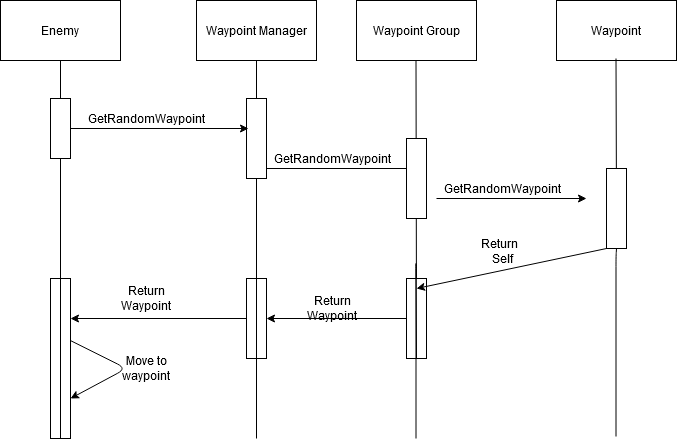

The diagram above was exported from draw.io. Its source (the exported page's mxGraphModel, read from the mxfile embedded in the PNG):
<mxGraphModel dx="2062" dy="1118" grid="1" gridSize="10" guides="1" tooltips="1" connect="1" arrows="1" fold="1" page="1" pageScale="1" pageWidth="850" pageHeight="1100" math="0" shadow="0">
  <root>
    <mxCell id="0" />
    <mxCell id="1" parent="0" />
    <mxCell id="2" value="&lt;div&gt;Enemy&lt;/div&gt;" style="rounded=0;whiteSpace=wrap;html=1;" vertex="1" parent="1">
      <mxGeometry x="34" y="132" width="120" height="60" as="geometry" />
    </mxCell>
    <mxCell id="3" value="Waypoint Manager" style="rounded=0;whiteSpace=wrap;html=1;" vertex="1" parent="1">
      <mxGeometry x="230" y="132" width="120" height="60" as="geometry" />
    </mxCell>
    <mxCell id="4" value="&lt;div&gt;Waypoint Group&lt;/div&gt;" style="rounded=0;whiteSpace=wrap;html=1;" vertex="1" parent="1">
      <mxGeometry x="390" y="132" width="120" height="60" as="geometry" />
    </mxCell>
    <mxCell id="5" value="&lt;div&gt;Waypoint&lt;/div&gt;" style="rounded=0;whiteSpace=wrap;html=1;" vertex="1" parent="1">
      <mxGeometry x="590" y="132" width="120" height="60" as="geometry" />
    </mxCell>
    <mxCell id="6" value="" style="endArrow=none;html=1;entryX=0.5;entryY=1;entryDx=0;entryDy=0;" edge="1" target="2" parent="1">
      <mxGeometry width="50" height="50" relative="1" as="geometry">
        <mxPoint x="94" y="570" as="sourcePoint" />
        <mxPoint x="450" y="510" as="targetPoint" />
      </mxGeometry>
    </mxCell>
    <mxCell id="7" value="" style="endArrow=none;html=1;entryX=0.5;entryY=1;entryDx=0;entryDy=0;" edge="1" source="11" target="2" parent="1">
      <mxGeometry width="50" height="50" relative="1" as="geometry">
        <mxPoint x="94" y="570" as="sourcePoint" />
        <mxPoint x="94" y="192" as="targetPoint" />
        <Array as="points" />
      </mxGeometry>
    </mxCell>
    <mxCell id="8" value="" style="endArrow=none;html=1;entryX=0.5;entryY=1;entryDx=0;entryDy=0;" edge="1" source="13" parent="1">
      <mxGeometry width="50" height="50" relative="1" as="geometry">
        <mxPoint x="290" y="570" as="sourcePoint" />
        <mxPoint x="290" y="192" as="targetPoint" />
        <Array as="points" />
      </mxGeometry>
    </mxCell>
    <mxCell id="9" value="" style="endArrow=none;html=1;entryX=0.5;entryY=1;entryDx=0;entryDy=0;" edge="1" source="25" parent="1">
      <mxGeometry width="50" height="50" relative="1" as="geometry">
        <mxPoint x="449.5" y="570" as="sourcePoint" />
        <mxPoint x="449.5" y="192" as="targetPoint" />
        <Array as="points" />
      </mxGeometry>
    </mxCell>
    <mxCell id="10" value="" style="endArrow=none;html=1;entryX=0.5;entryY=1;entryDx=0;entryDy=0;" edge="1" source="21" parent="1">
      <mxGeometry width="50" height="50" relative="1" as="geometry">
        <mxPoint x="649.5" y="568" as="sourcePoint" />
        <mxPoint x="649.5" y="190" as="targetPoint" />
        <Array as="points" />
      </mxGeometry>
    </mxCell>
    <mxCell id="11" value="" style="rounded=0;whiteSpace=wrap;html=1;" vertex="1" parent="1">
      <mxGeometry x="84" y="230" width="20" height="60" as="geometry" />
    </mxCell>
    <mxCell id="12" value="" style="endArrow=none;html=1;entryX=0.5;entryY=1;entryDx=0;entryDy=0;" edge="1" source="27" target="11" parent="1">
      <mxGeometry width="50" height="50" relative="1" as="geometry">
        <mxPoint x="94" y="570" as="sourcePoint" />
        <mxPoint x="94" y="192" as="targetPoint" />
        <Array as="points" />
      </mxGeometry>
    </mxCell>
    <mxCell id="13" value="" style="rounded=0;whiteSpace=wrap;html=1;" vertex="1" parent="1">
      <mxGeometry x="280" y="230" width="20" height="80" as="geometry" />
    </mxCell>
    <mxCell id="14" value="" style="endArrow=none;html=1;entryX=0.5;entryY=1;entryDx=0;entryDy=0;" edge="1" source="33" target="13" parent="1">
      <mxGeometry width="50" height="50" relative="1" as="geometry">
        <mxPoint x="290" y="570" as="sourcePoint" />
        <mxPoint x="290" y="192" as="targetPoint" />
        <Array as="points" />
      </mxGeometry>
    </mxCell>
    <mxCell id="15" value="" style="endArrow=classic;html=1;exitX=1;exitY=0.5;exitDx=0;exitDy=0;entryX=0.1;entryY=0.375;entryDx=0;entryDy=0;entryPerimeter=0;" edge="1" source="11" target="13" parent="1">
      <mxGeometry width="50" height="50" relative="1" as="geometry">
        <mxPoint x="400" y="560" as="sourcePoint" />
        <mxPoint x="450" y="510" as="targetPoint" />
      </mxGeometry>
    </mxCell>
    <mxCell id="16" value="GetRandomWaypoint" style="text;html=1;strokeColor=none;fillColor=none;align=center;verticalAlign=middle;whiteSpace=wrap;rounded=0;" vertex="1" parent="1">
      <mxGeometry x="160" y="240" width="40" height="20" as="geometry" />
    </mxCell>
    <mxCell id="17" value="" style="endArrow=classic;html=1;" edge="1" parent="1">
      <mxGeometry width="50" height="50" relative="1" as="geometry">
        <mxPoint x="300" y="300" as="sourcePoint" />
        <mxPoint x="450" y="300" as="targetPoint" />
      </mxGeometry>
    </mxCell>
    <mxCell id="18" value="GetRandomWaypoint" style="text;html=1;strokeColor=none;fillColor=none;align=center;verticalAlign=middle;whiteSpace=wrap;rounded=0;" vertex="1" parent="1">
      <mxGeometry x="346" y="280" width="40" height="20" as="geometry" />
    </mxCell>
    <mxCell id="19" value="" style="endArrow=classic;html=1;" edge="1" parent="1">
      <mxGeometry width="50" height="50" relative="1" as="geometry">
        <mxPoint x="470" y="330" as="sourcePoint" />
        <mxPoint x="620" y="330" as="targetPoint" />
      </mxGeometry>
    </mxCell>
    <mxCell id="20" value="GetRandomWaypoint" style="text;html=1;strokeColor=none;fillColor=none;align=center;verticalAlign=middle;whiteSpace=wrap;rounded=0;" vertex="1" parent="1">
      <mxGeometry x="516" y="310" width="40" height="20" as="geometry" />
    </mxCell>
    <mxCell id="21" value="" style="rounded=0;whiteSpace=wrap;html=1;" vertex="1" parent="1">
      <mxGeometry x="640" y="300" width="20" height="80" as="geometry" />
    </mxCell>
    <mxCell id="22" value="" style="endArrow=none;html=1;entryX=0.5;entryY=1;entryDx=0;entryDy=0;" edge="1" target="21" parent="1">
      <mxGeometry width="50" height="50" relative="1" as="geometry">
        <mxPoint x="649.5" y="568" as="sourcePoint" />
        <mxPoint x="649.5" y="190" as="targetPoint" />
        <Array as="points">
          <mxPoint x="649.5" y="388" />
        </Array>
      </mxGeometry>
    </mxCell>
    <mxCell id="23" value="" style="rounded=0;whiteSpace=wrap;html=1;" vertex="1" parent="1">
      <mxGeometry x="440" y="270" width="20" height="80" as="geometry" />
    </mxCell>
    <mxCell id="24" style="edgeStyle=orthogonalEdgeStyle;rounded=0;orthogonalLoop=1;jettySize=auto;html=1;exitX=0;exitY=0.5;exitDx=0;exitDy=0;" edge="1" source="25" target="33" parent="1">
      <mxGeometry relative="1" as="geometry" />
    </mxCell>
    <mxCell id="25" value="" style="rounded=0;whiteSpace=wrap;html=1;" vertex="1" parent="1">
      <mxGeometry x="440" y="410" width="20" height="80" as="geometry" />
    </mxCell>
    <mxCell id="26" value="" style="endArrow=none;html=1;entryX=0.5;entryY=1;entryDx=0;entryDy=0;" edge="1" target="25" parent="1">
      <mxGeometry width="50" height="50" relative="1" as="geometry">
        <mxPoint x="449.5" y="570" as="sourcePoint" />
        <mxPoint x="449.5" y="192" as="targetPoint" />
        <Array as="points">
          <mxPoint x="449.5" y="390" />
        </Array>
      </mxGeometry>
    </mxCell>
    <mxCell id="27" value="" style="rounded=0;whiteSpace=wrap;html=1;" vertex="1" parent="1">
      <mxGeometry x="84" y="410" width="20" height="160" as="geometry" />
    </mxCell>
    <mxCell id="28" value="" style="endArrow=none;html=1;entryX=0.5;entryY=1;entryDx=0;entryDy=0;" edge="1" target="27" parent="1">
      <mxGeometry width="50" height="50" relative="1" as="geometry">
        <mxPoint x="94" y="570" as="sourcePoint" />
        <mxPoint x="94" y="290" as="targetPoint" />
        <Array as="points">
          <mxPoint x="94" y="390" />
        </Array>
      </mxGeometry>
    </mxCell>
    <mxCell id="29" value="" style="endArrow=classic;html=1;exitX=0;exitY=1;exitDx=0;exitDy=0;" edge="1" source="21" parent="1">
      <mxGeometry width="50" height="50" relative="1" as="geometry">
        <mxPoint x="480" y="440" as="sourcePoint" />
        <mxPoint x="450" y="420" as="targetPoint" />
      </mxGeometry>
    </mxCell>
    <mxCell id="30" value="&lt;div&gt;Return&amp;nbsp;&amp;nbsp; Self&lt;/div&gt;&lt;div&gt;&lt;br&gt;&lt;/div&gt;" style="text;html=1;strokeColor=none;fillColor=none;align=center;verticalAlign=middle;whiteSpace=wrap;rounded=0;" vertex="1" parent="1">
      <mxGeometry x="516" y="380" width="40" height="20" as="geometry" />
    </mxCell>
    <mxCell id="31" value="&lt;div&gt;Return Waypoint&lt;/div&gt;" style="text;html=1;strokeColor=none;fillColor=none;align=center;verticalAlign=middle;whiteSpace=wrap;rounded=0;" vertex="1" parent="1">
      <mxGeometry x="346" y="430" width="40" height="20" as="geometry" />
    </mxCell>
    <mxCell id="32" style="edgeStyle=orthogonalEdgeStyle;rounded=0;orthogonalLoop=1;jettySize=auto;html=1;exitX=0;exitY=0.5;exitDx=0;exitDy=0;" edge="1" source="33" parent="1">
      <mxGeometry relative="1" as="geometry">
        <mxPoint x="104" y="450" as="targetPoint" />
        <Array as="points">
          <mxPoint x="104" y="450" />
        </Array>
      </mxGeometry>
    </mxCell>
    <mxCell id="33" value="" style="rounded=0;whiteSpace=wrap;html=1;" vertex="1" parent="1">
      <mxGeometry x="280" y="410" width="20" height="80" as="geometry" />
    </mxCell>
    <mxCell id="34" value="" style="endArrow=none;html=1;entryX=0.5;entryY=1;entryDx=0;entryDy=0;" edge="1" target="33" parent="1">
      <mxGeometry width="50" height="50" relative="1" as="geometry">
        <mxPoint x="290" y="570" as="sourcePoint" />
        <mxPoint x="290" y="310" as="targetPoint" />
        <Array as="points">
          <mxPoint x="290" y="390" />
        </Array>
      </mxGeometry>
    </mxCell>
    <mxCell id="35" value="&lt;div&gt;Return Waypoint&lt;/div&gt;" style="text;html=1;strokeColor=none;fillColor=none;align=center;verticalAlign=middle;whiteSpace=wrap;rounded=0;" vertex="1" parent="1">
      <mxGeometry x="160" y="420" width="40" height="20" as="geometry" />
    </mxCell>
    <mxCell id="36" value="" style="endArrow=classic;html=1;exitX=1;exitY=0.388;exitDx=0;exitDy=0;exitPerimeter=0;entryX=1;entryY=0.75;entryDx=0;entryDy=0;" edge="1" source="27" target="27" parent="1">
      <mxGeometry width="50" height="50" relative="1" as="geometry">
        <mxPoint x="160" y="480" as="sourcePoint" />
        <mxPoint x="170" y="490" as="targetPoint" />
        <Array as="points">
          <mxPoint x="160" y="500" />
        </Array>
      </mxGeometry>
    </mxCell>
    <mxCell id="37" value="&lt;div&gt;Move to waypoint&lt;/div&gt;" style="text;html=1;strokeColor=none;fillColor=none;align=center;verticalAlign=middle;whiteSpace=wrap;rounded=0;" vertex="1" parent="1">
      <mxGeometry x="160" y="490" width="40" height="20" as="geometry" />
    </mxCell>
  </root>
</mxGraphModel>